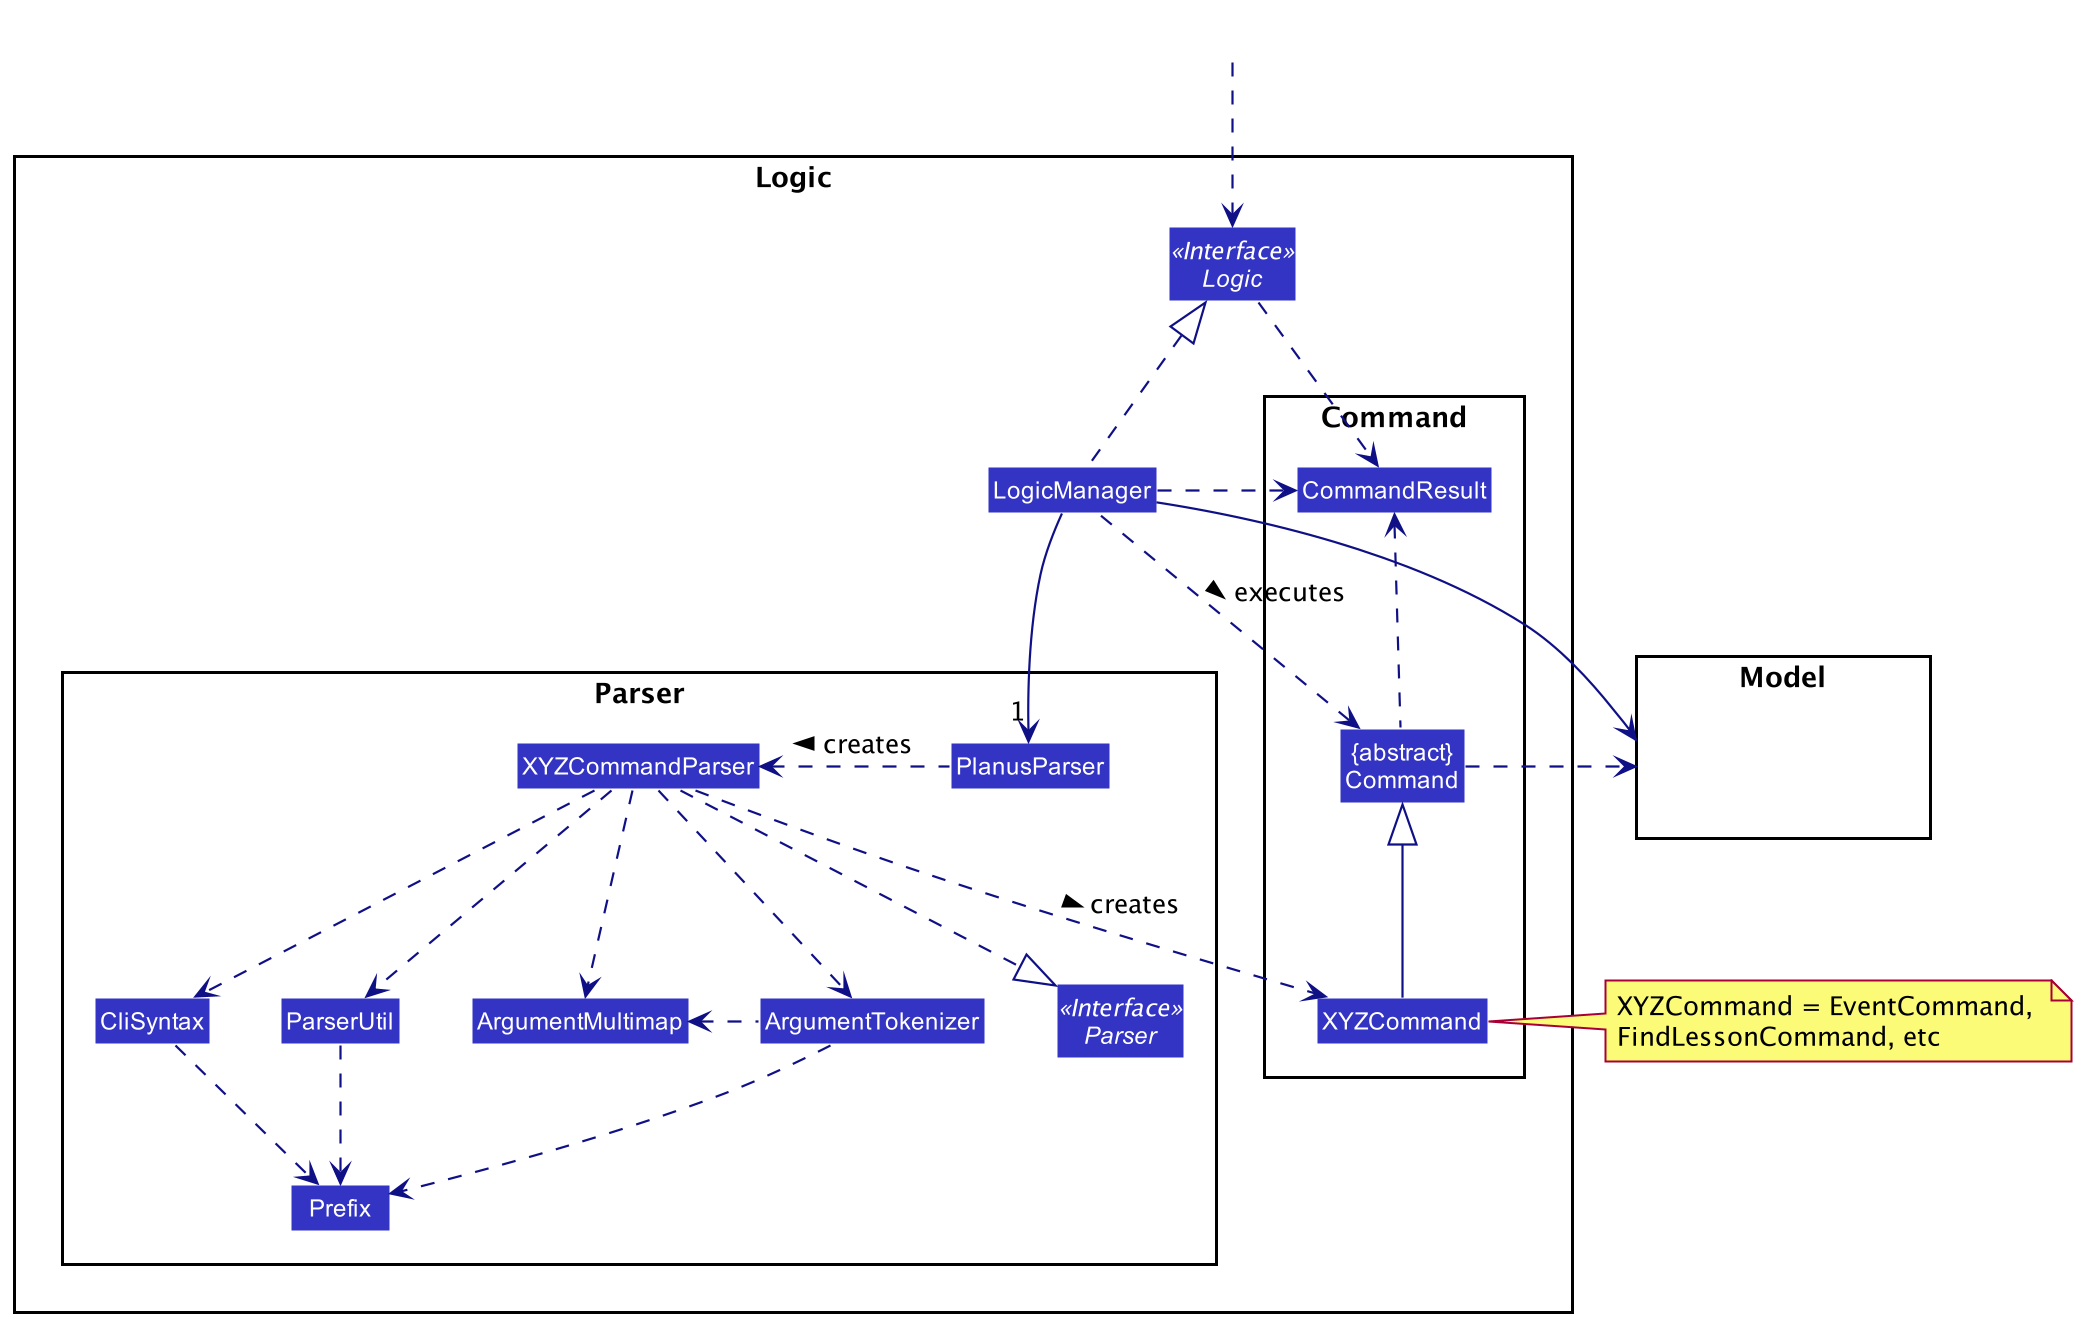

The diagram above was rendered by PlantUML. Its source (embedded in the PNG):
@startuml
!include style.puml
skinparam arrowThickness 1.1
skinparam arrowColor LOGIC_COLOR_T4
skinparam classBackgroundColor LOGIC_COLOR

package Logic {

package Parser {
Interface Parser <<Interface>>
Class PlanusParser
Class XYZCommandParser
Class CliSyntax
Class ParserUtil
Class ArgumentMultimap
Class ArgumentTokenizer
Class Prefix
}

package Command {
Class XYZCommand
Class CommandResult
Class "{abstract}\nCommand" as Command
}

Interface Logic <<Interface>>
Class LogicManager
}

package Model{
Class HiddenModel #FFFFFF
}

Class HiddenOutside #FFFFFF
HiddenOutside ..> Logic

LogicManager .up.|> Logic
LogicManager -->"1" PlanusParser
PlanusParser .left.> XYZCommandParser: creates >

XYZCommandParser ..> XYZCommand : creates >
XYZCommandParser ..|> Parser
XYZCommandParser ..> ArgumentMultimap
XYZCommandParser ..> ArgumentTokenizer
ArgumentTokenizer .left.> ArgumentMultimap
XYZCommandParser ..> CliSyntax
CliSyntax ..> Prefix
XYZCommandParser ..> ParserUtil
ParserUtil .down.> Prefix
ArgumentTokenizer .down.> Prefix
XYZCommand -up-|> Command
LogicManager .left.> Command : executes >

LogicManager --> Model
Command .right.> Model
note right of XYZCommand: XYZCommand = EventCommand, \nFindLessonCommand, etc

Logic ..> CommandResult
LogicManager .down.> CommandResult
Command .up.> CommandResult
CommandResult -[hidden]-> Parser
@enduml